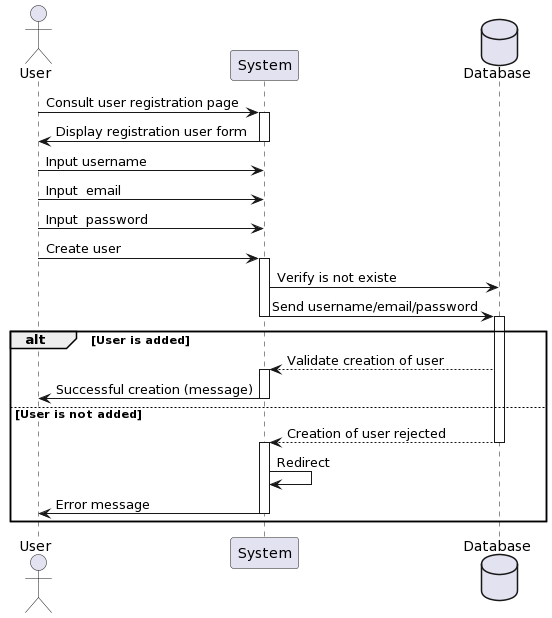

The diagram above was rendered by PlantUML. Its source (embedded in the PNG):
@startuml
actor User
participant System
database Database



User -> System : Consult user registration page
activate System

System -> User : Display registration user form
deactivate System

User -> System: Input username
User -> System: Input  email
User -> System: Input  password
User -> System: Create user
activate System
System -> Database : Verify is not existe
System -> Database : Send username/email/password
deactivate System
activate Database
alt User is added

Database  --> System: Validate creation of user
activate System 
System ->User: Successful creation (message)
deactivate System

else User is not added
Database  --> System: Creation of user rejected
deactivate Database
activate System
System  -> System:  Redirect     
System ->User: Error message
deactivate System
end
@enduml